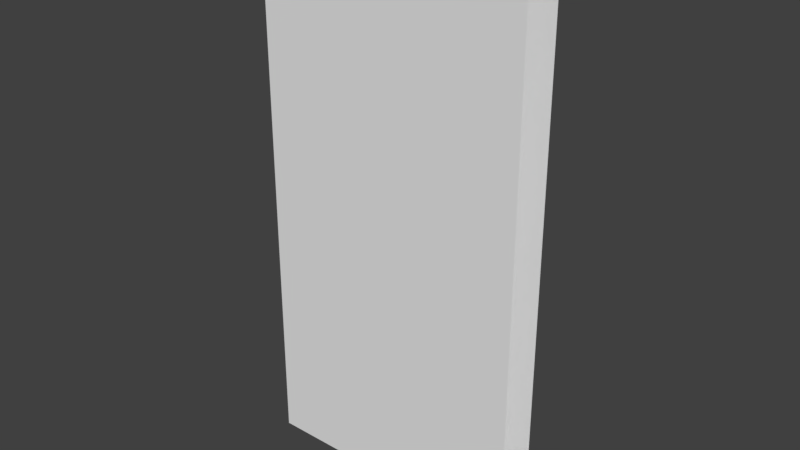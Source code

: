 # Source: TWall.blend  (saved by Blender 2.79.0; exported with 4.5.12 LTS)
import bpy
from mathutils import Matrix  # noqa: F401  (used for matrix-valued properties, if any)

bpy.ops.wm.read_factory_settings(use_empty=True)
scene = bpy.context.scene
scene.name = 'Scene'

# ---- collections
col_collection_1 = bpy.data.collections.new('Collection 1'); scene.collection.children.link(col_collection_1)

# ---- images (referenced by path relative to the original .blend; pixels are not part of the script)
import os
ASSET_DIR = os.environ.get("B2B_ASSET_DIR", "")  # directory of the original .blend (textures are referenced by path, not embedded)
HERE = os.path.dirname(os.path.abspath(__file__))  # packed textures are extracted next to this script under _unpacked/

def load_image(name, relpath, width, height, colorspace="sRGB"):
    """Load a texture the original file referenced (path relative to the .blend, or extracted next to this script)."""
    p = next((c for c in (os.path.join(HERE, relpath), os.path.join(ASSET_DIR, relpath)) if relpath and os.path.exists(c)), "")
    if p:
        img = bpy.data.images.load(p, check_existing=True)
        img.name = name
    else:  # same state as the original file: an image datablock whose file is absent (Cycles renders it pink)
        img = bpy.data.images.new(name, width, height)
        img.source = "FILE"
        img.filepath = "//" + (relpath or name)
    img.colorspace_settings.name = colorspace
    return img
img_wall = load_image('WALL', '', 1024, 1024, 'sRGB')

# ---- materials (node trees are filled in below, after node groups)
mat_wall = bpy.data.materials.new('Wall')
mat_wall.alpha_threshold = 0.0
mat_wall.roughness = 0.5

# ---- material node trees
mat_wall.use_nodes = True; mat_wall.node_tree.nodes.clear()
_N = mat_wall.node_tree.nodes; _L = mat_wall.node_tree.links
n0 = _N.new('ShaderNodeOutputMaterial'); n0.name = 'Material Output'; n0.location = (300, 300)
n1 = _N.new('ShaderNodeBsdfDiffuse'); n1.name = 'Diffuse BSDF'; n1.location = (10, 300)
n2 = _N.new('ShaderNodeTexImage'); n2.name = 'Image Texture'; n2.location = (220, 140)
n2.width = 140
n2.image = img_wall
_L.new(n1.outputs[0], n0.inputs[0])
n0.is_active_output = True

# ---- world
world_world = bpy.data.worlds.new('World'); scene.world = world_world
world_world.color = (0.05088, 0.05088, 0.05088)
world_world.use_sun_shadow = False
world_world.sun_shadow_jitter_overblur = 0.0
world_world.cycles.sampling_method = 'MANUAL'

# ---- meshes
me_cube_892 = bpy.data.meshes.new('Cube.892')
me_cube_892.from_pydata([(0.0, 1.0, 0.0), (0.0, 1.0, 2.0), (0.15, 1.0, 0.0), (0.15, 1.0, 2.0), (0.0, 0.0, 0.0), (0.0, 0.0, 2.0), (0.15, 0.0, 0.0), (0.15, 0.0, 2.0)], [], [(4, 5, 1, 0), (3, 1, 5, 7), (0, 2, 6, 4), (2, 3, 7, 6)])
_uv = me_cube_892.uv_layers.new(name='UVMap')
_uv.uv.foreach_set('vector', [0.5181, 5.847e-05, 0.9999, 5.841e-05, 0.9999, 0.241, 0.5181, 0.241, 0.241, 0.2411, 0.241, 0.2773, 5.841e-05, 0.2773, 5.841e-05, 0.2411, 0.5181, 0.241, 0.4819, 0.241, 0.4819, 5.847e-05, 0.5181, 5.847e-05, 0.4819, 0.241, 5.841e-05, 0.241, 5.844e-05, 5.846e-05, 0.4819, 5.847e-05])
me_cube_892.materials.append(mat_wall)
me_cube_892.use_remesh_preserve_volume = False
me_cube_892.use_remesh_preserve_attributes = False
me_cube_892.use_mirror_vertex_groups = False
me_cube_892.update()

# ---- objects
ob_wall1_000 = bpy.data.objects.new('Wall1.000', me_cube_892)

# ---- transforms, parenting, visibility, modifiers, constraints
ob_wall1_000.location = (-1.0, 4.0, 2.0)
ob_wall1_000.rotation_euler = (0.0, 0.0, -1.571)
ob_wall1_000.lineart.crease_threshold = 0.0

# ---- collection membership
col_collection_1.objects.link(ob_wall1_000)

# ---- scene / render settings (as saved in the file)
scene.frame_start = 0; scene.frame_end = 250; scene.frame_set(0)
scene.render.engine = 'CYCLES'
scene.render.resolution_percentage = 50
scene.render.dither_intensity = 0.0
scene.cycles.use_denoising = False
scene.cycles.samples = 128
scene.cycles.sampling_pattern = 'TABULATED_SOBOL'
scene.cycles.use_adaptive_sampling = False
scene.cycles.use_light_tree = False
scene.cycles.blur_glossy = 0.0
scene.cycles.sample_clamp_indirect = 0.0
scene.view_settings.view_transform = 'Standard'
bpy.context.view_layer.update()

# ---- added for rendering (the .blend has no active camera and no usable light): camera, sun
cam_auto = bpy.data.cameras.new('AutoCamera')
cam_auto.lens = 50.0
cam_auto.sensor_width = 36.0
cam_auto.clip_end = 1000.0
ob_auto_camera = bpy.data.objects.new('AutoCamera', cam_auto)
scene.collection.objects.link(ob_auto_camera)
ob_auto_camera.location = (1.57352, 1.43678, 4.65881)
ob_auto_camera.rotation_euler = (1.09748, -7.21219e-08, 0.694738)
scene.camera = ob_auto_camera
light_auto_sun = bpy.data.lights.new('AutoSun', 'SUN')
light_auto_sun.energy = 3.0
light_auto_sun.angle = 0.0523599
ob_auto_sun = bpy.data.objects.new('AutoSun', light_auto_sun)
scene.collection.objects.link(ob_auto_sun)
ob_auto_sun.rotation_euler = (0.872665, 0.174533, 0.523599)
bpy.context.view_layer.update()
